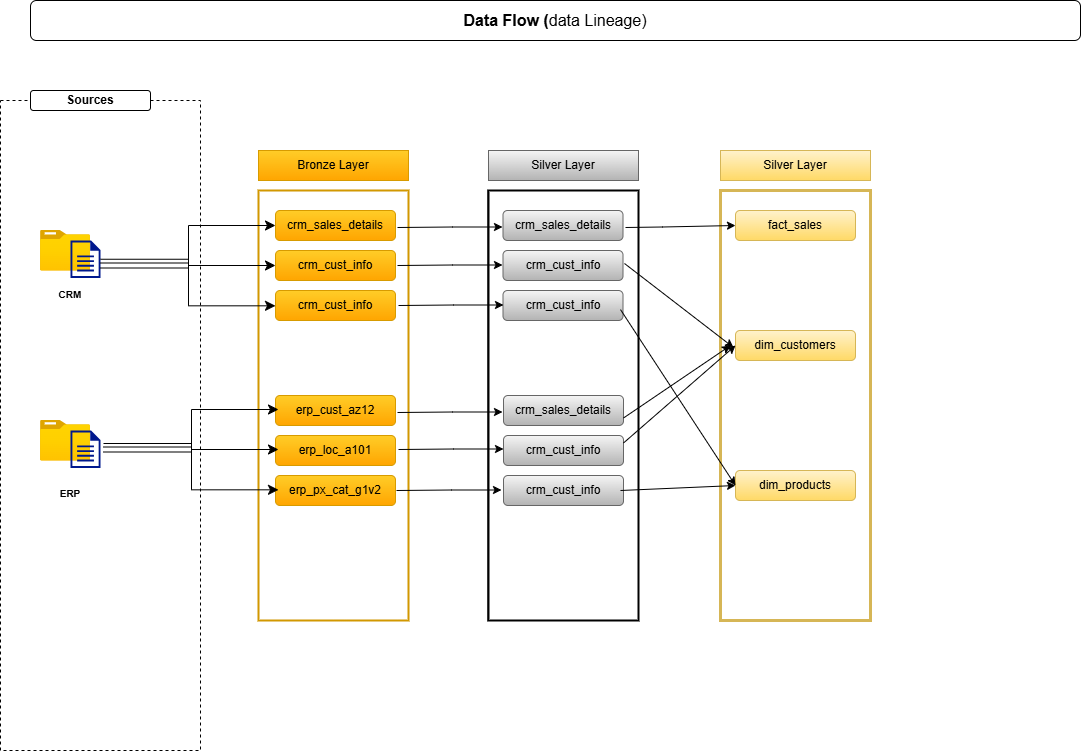

The diagram above was exported from draw.io. Its source (the exported page's mxGraphModel, read from the mxfile embedded in the PNG):
<mxGraphModel dx="1044" dy="626" grid="1" gridSize="10" guides="1" tooltips="1" connect="1" arrows="1" fold="1" page="1" pageScale="1" pageWidth="1100" pageHeight="850" math="0" shadow="0">
  <root>
    <mxCell id="0" />
    <mxCell id="1" parent="0" />
    <mxCell id="75JLYdW5Dpot8kX_3sbR-94" value="" style="rounded=0;whiteSpace=wrap;html=1;dashed=1;strokeColor=#000000;" parent="1" vertex="1">
      <mxGeometry x="10" y="130" width="200" height="650" as="geometry" />
    </mxCell>
    <mxCell id="75JLYdW5Dpot8kX_3sbR-88" value="Bronze Layer" style="rounded=0;whiteSpace=wrap;html=1;fillColor=#ffcd28;gradientColor=#ffa500;strokeColor=#d79b00;" parent="1" vertex="1">
      <mxGeometry x="268" y="180" width="150" height="30" as="geometry" />
    </mxCell>
    <mxCell id="75JLYdW5Dpot8kX_3sbR-93" value="" style="group" parent="1" vertex="1" connectable="0">
      <mxGeometry x="730" y="180" width="150" height="470" as="geometry" />
    </mxCell>
    <mxCell id="75JLYdW5Dpot8kX_3sbR-85" value="" style="group" parent="75JLYdW5Dpot8kX_3sbR-93" vertex="1" connectable="0">
      <mxGeometry y="40" width="150" height="430" as="geometry" />
    </mxCell>
    <mxCell id="75JLYdW5Dpot8kX_3sbR-41" value="" style="rounded=0;whiteSpace=wrap;html=1;fillColor=none;gradientColor=#ffd966;strokeColor=#d6b656;strokeWidth=3;" parent="75JLYdW5Dpot8kX_3sbR-85" vertex="1">
      <mxGeometry width="150" height="430" as="geometry" />
    </mxCell>
    <mxCell id="75JLYdW5Dpot8kX_3sbR-126" value="fact_sales" style="rounded=1;whiteSpace=wrap;html=1;fillColor=#fff2cc;gradientColor=#ffd966;strokeColor=#d6b656;" parent="75JLYdW5Dpot8kX_3sbR-85" vertex="1">
      <mxGeometry x="15" y="20" width="120" height="30" as="geometry" />
    </mxCell>
    <mxCell id="75JLYdW5Dpot8kX_3sbR-127" value="dim_customers" style="rounded=1;whiteSpace=wrap;html=1;fillColor=#fff2cc;gradientColor=#ffd966;strokeColor=#d6b656;" parent="75JLYdW5Dpot8kX_3sbR-85" vertex="1">
      <mxGeometry x="15" y="140" width="120" height="30" as="geometry" />
    </mxCell>
    <mxCell id="75JLYdW5Dpot8kX_3sbR-135" value="dim_products" style="rounded=1;whiteSpace=wrap;html=1;fillColor=#fff2cc;gradientColor=#ffd966;strokeColor=#d6b656;" parent="75JLYdW5Dpot8kX_3sbR-85" vertex="1">
      <mxGeometry x="15" y="280" width="120" height="30" as="geometry" />
    </mxCell>
    <mxCell id="75JLYdW5Dpot8kX_3sbR-90" value="Silver Layer" style="rounded=0;whiteSpace=wrap;html=1;fillColor=#fff2cc;gradientColor=#ffd966;strokeColor=#d6b656;" parent="75JLYdW5Dpot8kX_3sbR-93" vertex="1">
      <mxGeometry width="150" height="30" as="geometry" />
    </mxCell>
    <mxCell id="75JLYdW5Dpot8kX_3sbR-97" value="&lt;b&gt;Sources&lt;/b&gt;" style="rounded=1;whiteSpace=wrap;html=1;fillColor=default;" parent="1" vertex="1">
      <mxGeometry x="40" y="120" width="120" height="20" as="geometry" />
    </mxCell>
    <mxCell id="75JLYdW5Dpot8kX_3sbR-103" value="&lt;font style=&quot;font-size: 16px;&quot;&gt;&lt;b&gt;Data Flow (&lt;/b&gt;data Lineage)&lt;/font&gt;" style="rounded=1;whiteSpace=wrap;html=1;" parent="1" vertex="1">
      <mxGeometry x="40" y="30" width="1050" height="40" as="geometry" />
    </mxCell>
    <mxCell id="75JLYdW5Dpot8kX_3sbR-38" value="" style="rounded=0;whiteSpace=wrap;html=1;fillColor=none;gradientColor=#ffa500;strokeColor=#D29800;strokeWidth=2;" parent="1" vertex="1">
      <mxGeometry x="268" y="220" width="150" height="430" as="geometry" />
    </mxCell>
    <mxCell id="75JLYdW5Dpot8kX_3sbR-84" value="" style="group;fillColor=#f5f5f5;gradientColor=#b3b3b3;strokeColor=#666666;" parent="1" vertex="1" connectable="0">
      <mxGeometry x="497" y="220" width="151" height="430" as="geometry" />
    </mxCell>
    <mxCell id="75JLYdW5Dpot8kX_3sbR-40" value="" style="rounded=0;whiteSpace=wrap;html=1;strokeWidth=2;" parent="75JLYdW5Dpot8kX_3sbR-84" vertex="1">
      <mxGeometry x="1" width="150" height="430" as="geometry" />
    </mxCell>
    <mxCell id="75JLYdW5Dpot8kX_3sbR-120" value="crm_sales_details" style="rounded=1;whiteSpace=wrap;html=1;fillColor=#f5f5f5;gradientColor=#b3b3b3;strokeColor=#666666;" parent="75JLYdW5Dpot8kX_3sbR-84" vertex="1">
      <mxGeometry x="15.5" y="20" width="120" height="30" as="geometry" />
    </mxCell>
    <mxCell id="75JLYdW5Dpot8kX_3sbR-121" value="crm_cust_info" style="rounded=1;whiteSpace=wrap;html=1;fillColor=#f5f5f5;gradientColor=#b3b3b3;strokeColor=#666666;" parent="75JLYdW5Dpot8kX_3sbR-84" vertex="1">
      <mxGeometry x="15.5" y="60" width="120" height="30" as="geometry" />
    </mxCell>
    <mxCell id="75JLYdW5Dpot8kX_3sbR-122" value="crm_cust_info" style="rounded=1;whiteSpace=wrap;html=1;fillColor=#f5f5f5;gradientColor=#b3b3b3;strokeColor=#666666;" parent="75JLYdW5Dpot8kX_3sbR-84" vertex="1">
      <mxGeometry x="15.5" y="100" width="120" height="30" as="geometry" />
    </mxCell>
    <mxCell id="75JLYdW5Dpot8kX_3sbR-123" value="crm_sales_details" style="rounded=1;whiteSpace=wrap;html=1;fillColor=#f5f5f5;gradientColor=#b3b3b3;strokeColor=#666666;" parent="75JLYdW5Dpot8kX_3sbR-84" vertex="1">
      <mxGeometry x="16" y="205" width="120" height="30" as="geometry" />
    </mxCell>
    <mxCell id="75JLYdW5Dpot8kX_3sbR-124" value="crm_cust_info" style="rounded=1;whiteSpace=wrap;html=1;fillColor=#f5f5f5;gradientColor=#b3b3b3;strokeColor=#666666;" parent="75JLYdW5Dpot8kX_3sbR-84" vertex="1">
      <mxGeometry x="16" y="245" width="120" height="30" as="geometry" />
    </mxCell>
    <mxCell id="75JLYdW5Dpot8kX_3sbR-125" value="crm_cust_info" style="rounded=1;whiteSpace=wrap;html=1;fillColor=#f5f5f5;gradientColor=#b3b3b3;strokeColor=#666666;" parent="75JLYdW5Dpot8kX_3sbR-84" vertex="1">
      <mxGeometry x="16" y="285" width="120" height="30" as="geometry" />
    </mxCell>
    <mxCell id="75JLYdW5Dpot8kX_3sbR-89" value="Silver Layer" style="rounded=0;whiteSpace=wrap;html=1;fillColor=#f5f5f5;gradientColor=#b3b3b3;strokeColor=#666666;" parent="1" vertex="1">
      <mxGeometry x="498" y="180" width="150" height="30" as="geometry" />
    </mxCell>
    <mxCell id="75JLYdW5Dpot8kX_3sbR-105" value="crm_sales_details" style="rounded=1;whiteSpace=wrap;html=1;fillColor=#ffcd28;gradientColor=#ffa500;strokeColor=#d79b00;" parent="1" vertex="1">
      <mxGeometry x="285" y="240" width="120" height="30" as="geometry" />
    </mxCell>
    <mxCell id="75JLYdW5Dpot8kX_3sbR-106" value="crm_cust_info" style="rounded=1;whiteSpace=wrap;html=1;fillColor=#ffcd28;gradientColor=#ffa500;strokeColor=#d79b00;" parent="1" vertex="1">
      <mxGeometry x="285" y="280" width="120" height="30" as="geometry" />
    </mxCell>
    <mxCell id="75JLYdW5Dpot8kX_3sbR-107" value="crm_cust_info" style="rounded=1;whiteSpace=wrap;html=1;fillColor=#ffcd28;gradientColor=#ffa500;strokeColor=#d79b00;" parent="1" vertex="1">
      <mxGeometry x="285" y="320" width="120" height="30" as="geometry" />
    </mxCell>
    <mxCell id="75JLYdW5Dpot8kX_3sbR-110" value="erp_cust_az12" style="rounded=1;whiteSpace=wrap;html=1;fillColor=#ffcd28;gradientColor=#ffa500;strokeColor=#d79b00;" parent="1" vertex="1">
      <mxGeometry x="285" y="425" width="120" height="30" as="geometry" />
    </mxCell>
    <mxCell id="75JLYdW5Dpot8kX_3sbR-111" value="erp_loc_a101" style="rounded=1;whiteSpace=wrap;html=1;fillColor=#ffcd28;gradientColor=#ffa500;strokeColor=#d79b00;" parent="1" vertex="1">
      <mxGeometry x="285" y="465" width="120" height="30" as="geometry" />
    </mxCell>
    <mxCell id="75JLYdW5Dpot8kX_3sbR-112" value="erp_px_cat_g1v2" style="rounded=1;whiteSpace=wrap;html=1;fillColor=#ffcd28;gradientColor=#ffa500;strokeColor=#d79b00;" parent="1" vertex="1">
      <mxGeometry x="285" y="505" width="120" height="30" as="geometry" />
    </mxCell>
    <mxCell id="75JLYdW5Dpot8kX_3sbR-72" value="" style="group" parent="1" vertex="1" connectable="0">
      <mxGeometry x="50" y="260" width="60" height="47.5" as="geometry" />
    </mxCell>
    <mxCell id="75JLYdW5Dpot8kX_3sbR-70" value="" style="image;aspect=fixed;html=1;points=[];align=center;fontSize=12;image=img/lib/azure2/general/Folder_Blank.svg;" parent="75JLYdW5Dpot8kX_3sbR-72" vertex="1">
      <mxGeometry width="50" height="40.57" as="geometry" />
    </mxCell>
    <mxCell id="75JLYdW5Dpot8kX_3sbR-71" value="" style="sketch=0;aspect=fixed;pointerEvents=1;shadow=0;dashed=0;html=1;strokeColor=none;labelPosition=center;verticalLabelPosition=bottom;verticalAlign=top;align=center;fillColor=#00188D;shape=mxgraph.mscae.enterprise.document" parent="75JLYdW5Dpot8kX_3sbR-72" vertex="1">
      <mxGeometry x="30" y="10" width="30" height="37.5" as="geometry" />
    </mxCell>
    <mxCell id="75JLYdW5Dpot8kX_3sbR-73" value="" style="group" parent="1" vertex="1" connectable="0">
      <mxGeometry x="50" y="450" width="60" height="47.5" as="geometry" />
    </mxCell>
    <mxCell id="75JLYdW5Dpot8kX_3sbR-74" value="" style="image;aspect=fixed;html=1;points=[];align=center;fontSize=12;image=img/lib/azure2/general/Folder_Blank.svg;" parent="75JLYdW5Dpot8kX_3sbR-73" vertex="1">
      <mxGeometry width="50" height="40.57" as="geometry" />
    </mxCell>
    <mxCell id="75JLYdW5Dpot8kX_3sbR-75" value="" style="sketch=0;aspect=fixed;pointerEvents=1;shadow=0;dashed=0;html=1;strokeColor=none;labelPosition=center;verticalLabelPosition=bottom;verticalAlign=top;align=center;fillColor=#00188D;shape=mxgraph.mscae.enterprise.document" parent="75JLYdW5Dpot8kX_3sbR-73" vertex="1">
      <mxGeometry x="30" y="10" width="30" height="37.5" as="geometry" />
    </mxCell>
    <mxCell id="75JLYdW5Dpot8kX_3sbR-76" value="&lt;b style=&quot;font-size: 10px;&quot;&gt;CRM&lt;/b&gt;" style="text;html=1;align=center;verticalAlign=middle;whiteSpace=wrap;rounded=0;" parent="1" vertex="1">
      <mxGeometry x="50" y="309.1" width="60" height="30" as="geometry" />
    </mxCell>
    <mxCell id="75JLYdW5Dpot8kX_3sbR-77" value="&lt;b style=&quot;font-size: 10px;&quot;&gt;ERP&lt;/b&gt;" style="text;html=1;align=center;verticalAlign=middle;whiteSpace=wrap;rounded=0;" parent="1" vertex="1">
      <mxGeometry x="50" y="508" width="60" height="30" as="geometry" />
    </mxCell>
    <mxCell id="75JLYdW5Dpot8kX_3sbR-138" value="" style="edgeStyle=elbowEdgeStyle;elbow=horizontal;endArrow=classic;html=1;curved=0;rounded=0;endSize=8;startSize=8;entryX=0;entryY=0.5;entryDx=0;entryDy=0;" parent="1" target="75JLYdW5Dpot8kX_3sbR-105" edge="1">
      <mxGeometry width="50" height="50" relative="1" as="geometry">
        <mxPoint x="110" y="292.5" as="sourcePoint" />
        <mxPoint x="285" y="250" as="targetPoint" />
      </mxGeometry>
    </mxCell>
    <mxCell id="75JLYdW5Dpot8kX_3sbR-142" value="" style="edgeStyle=elbowEdgeStyle;elbow=horizontal;endArrow=classic;html=1;curved=0;rounded=0;endSize=8;startSize=8;entryX=0;entryY=0.5;entryDx=0;entryDy=0;" parent="1" target="75JLYdW5Dpot8kX_3sbR-106" edge="1">
      <mxGeometry width="50" height="50" relative="1" as="geometry">
        <mxPoint x="110" y="297.5" as="sourcePoint" />
        <mxPoint x="285" y="260" as="targetPoint" />
      </mxGeometry>
    </mxCell>
    <mxCell id="75JLYdW5Dpot8kX_3sbR-143" value="" style="edgeStyle=elbowEdgeStyle;elbow=horizontal;endArrow=classic;html=1;curved=0;rounded=0;endSize=8;startSize=8;entryX=0.053;entryY=0.274;entryDx=0;entryDy=0;entryPerimeter=0;exitX=1;exitY=0.5;exitDx=0;exitDy=0;exitPerimeter=0;" parent="1" source="75JLYdW5Dpot8kX_3sbR-71" edge="1">
      <mxGeometry width="50" height="50" relative="1" as="geometry">
        <mxPoint x="129" y="300" as="sourcePoint" />
        <mxPoint x="284.99999999999983" y="335.31999999999994" as="targetPoint" />
      </mxGeometry>
    </mxCell>
    <mxCell id="75JLYdW5Dpot8kX_3sbR-145" value="" style="edgeStyle=elbowEdgeStyle;elbow=horizontal;endArrow=classic;html=1;curved=0;rounded=0;endSize=8;startSize=8;entryX=0;entryY=0.5;entryDx=0;entryDy=0;" parent="1" edge="1">
      <mxGeometry width="50" height="50" relative="1" as="geometry">
        <mxPoint x="113" y="476.5" as="sourcePoint" />
        <mxPoint x="288" y="439" as="targetPoint" />
      </mxGeometry>
    </mxCell>
    <mxCell id="75JLYdW5Dpot8kX_3sbR-146" value="" style="edgeStyle=elbowEdgeStyle;elbow=horizontal;endArrow=classic;html=1;curved=0;rounded=0;endSize=8;startSize=8;entryX=0;entryY=0.5;entryDx=0;entryDy=0;" parent="1" edge="1">
      <mxGeometry width="50" height="50" relative="1" as="geometry">
        <mxPoint x="113" y="481.5" as="sourcePoint" />
        <mxPoint x="288" y="479" as="targetPoint" />
      </mxGeometry>
    </mxCell>
    <mxCell id="75JLYdW5Dpot8kX_3sbR-147" value="" style="edgeStyle=elbowEdgeStyle;elbow=horizontal;endArrow=classic;html=1;curved=0;rounded=0;endSize=8;startSize=8;entryX=0.053;entryY=0.274;entryDx=0;entryDy=0;entryPerimeter=0;exitX=1;exitY=0.5;exitDx=0;exitDy=0;exitPerimeter=0;" parent="1" edge="1">
      <mxGeometry width="50" height="50" relative="1" as="geometry">
        <mxPoint x="113" y="473" as="sourcePoint" />
        <mxPoint x="287.99999999999983" y="519.3199999999999" as="targetPoint" />
      </mxGeometry>
    </mxCell>
    <mxCell id="75JLYdW5Dpot8kX_3sbR-148" value="" style="endArrow=classic;html=1;rounded=0;" parent="1" edge="1">
      <mxGeometry relative="1" as="geometry">
        <mxPoint x="406" y="520" as="sourcePoint" />
        <mxPoint x="511" y="519.5" as="targetPoint" />
        <Array as="points">
          <mxPoint x="461" y="519.5" />
        </Array>
      </mxGeometry>
    </mxCell>
    <mxCell id="75JLYdW5Dpot8kX_3sbR-151" value="" style="endArrow=classic;html=1;rounded=0;" parent="1" edge="1">
      <mxGeometry relative="1" as="geometry">
        <mxPoint x="407" y="257" as="sourcePoint" />
        <mxPoint x="512" y="256.5" as="targetPoint" />
        <Array as="points">
          <mxPoint x="462" y="256.5" />
        </Array>
      </mxGeometry>
    </mxCell>
    <mxCell id="75JLYdW5Dpot8kX_3sbR-152" value="" style="endArrow=classic;html=1;rounded=0;" parent="1" edge="1">
      <mxGeometry relative="1" as="geometry">
        <mxPoint x="407" y="295" as="sourcePoint" />
        <mxPoint x="512" y="294.5" as="targetPoint" />
        <Array as="points">
          <mxPoint x="462" y="294.5" />
        </Array>
      </mxGeometry>
    </mxCell>
    <mxCell id="75JLYdW5Dpot8kX_3sbR-153" value="" style="endArrow=classic;html=1;rounded=0;" parent="1" edge="1">
      <mxGeometry relative="1" as="geometry">
        <mxPoint x="408" y="335" as="sourcePoint" />
        <mxPoint x="513" y="334.5" as="targetPoint" />
        <Array as="points">
          <mxPoint x="463" y="334.5" />
        </Array>
      </mxGeometry>
    </mxCell>
    <mxCell id="75JLYdW5Dpot8kX_3sbR-154" value="" style="endArrow=classic;html=1;rounded=0;" parent="1" edge="1">
      <mxGeometry relative="1" as="geometry">
        <mxPoint x="407" y="442" as="sourcePoint" />
        <mxPoint x="512" y="441.5" as="targetPoint" />
        <Array as="points">
          <mxPoint x="462" y="441.5" />
        </Array>
      </mxGeometry>
    </mxCell>
    <mxCell id="75JLYdW5Dpot8kX_3sbR-155" value="" style="endArrow=classic;html=1;rounded=0;" parent="1" edge="1">
      <mxGeometry relative="1" as="geometry">
        <mxPoint x="408" y="479" as="sourcePoint" />
        <mxPoint x="513" y="478.5" as="targetPoint" />
        <Array as="points">
          <mxPoint x="463" y="478.5" />
        </Array>
      </mxGeometry>
    </mxCell>
    <mxCell id="75JLYdW5Dpot8kX_3sbR-156" value="" style="endArrow=classic;html=1;rounded=0;entryX=0;entryY=0.5;entryDx=0;entryDy=0;" parent="1" target="75JLYdW5Dpot8kX_3sbR-126" edge="1">
      <mxGeometry relative="1" as="geometry">
        <mxPoint x="635" y="257" as="sourcePoint" />
        <mxPoint x="722" y="257" as="targetPoint" />
        <Array as="points">
          <mxPoint x="672" y="256.5" />
        </Array>
      </mxGeometry>
    </mxCell>
    <mxCell id="75JLYdW5Dpot8kX_3sbR-158" value="" style="endArrow=classic;html=1;rounded=0;exitX=1;exitY=0.25;exitDx=0;exitDy=0;entryX=0;entryY=0.5;entryDx=0;entryDy=0;" parent="1" source="75JLYdW5Dpot8kX_3sbR-124" target="75JLYdW5Dpot8kX_3sbR-127" edge="1">
      <mxGeometry width="50" height="50" relative="1" as="geometry">
        <mxPoint x="650" y="480" as="sourcePoint" />
        <mxPoint x="700" y="430" as="targetPoint" />
      </mxGeometry>
    </mxCell>
    <mxCell id="75JLYdW5Dpot8kX_3sbR-161" value="" style="endArrow=classic;html=1;rounded=0;exitX=1;exitY=0.75;exitDx=0;exitDy=0;" parent="1" source="75JLYdW5Dpot8kX_3sbR-123" edge="1">
      <mxGeometry width="50" height="50" relative="1" as="geometry">
        <mxPoint x="643" y="483" as="sourcePoint" />
        <mxPoint x="740" y="375" as="targetPoint" />
      </mxGeometry>
    </mxCell>
    <mxCell id="75JLYdW5Dpot8kX_3sbR-165" value="" style="endArrow=classic;html=1;rounded=0;entryX=0;entryY=0.5;entryDx=0;entryDy=0;" parent="1" target="75JLYdW5Dpot8kX_3sbR-135" edge="1">
      <mxGeometry width="50" height="50" relative="1" as="geometry">
        <mxPoint x="630" y="520" as="sourcePoint" />
        <mxPoint x="680" y="470" as="targetPoint" />
      </mxGeometry>
    </mxCell>
    <mxCell id="75JLYdW5Dpot8kX_3sbR-166" value="" style="endArrow=classic;html=1;rounded=0;entryX=-0.05;entryY=0.467;entryDx=0;entryDy=0;entryPerimeter=0;" parent="1" edge="1">
      <mxGeometry width="50" height="50" relative="1" as="geometry">
        <mxPoint x="634" y="293" as="sourcePoint" />
        <mxPoint x="743" y="377.01" as="targetPoint" />
      </mxGeometry>
    </mxCell>
    <mxCell id="75JLYdW5Dpot8kX_3sbR-167" value="" style="endArrow=classic;html=1;rounded=0;entryX=0;entryY=0.5;entryDx=0;entryDy=0;" parent="1" target="75JLYdW5Dpot8kX_3sbR-135" edge="1">
      <mxGeometry width="50" height="50" relative="1" as="geometry">
        <mxPoint x="630" y="339.1" as="sourcePoint" />
        <mxPoint x="739" y="423.11" as="targetPoint" />
      </mxGeometry>
    </mxCell>
  </root>
</mxGraphModel>